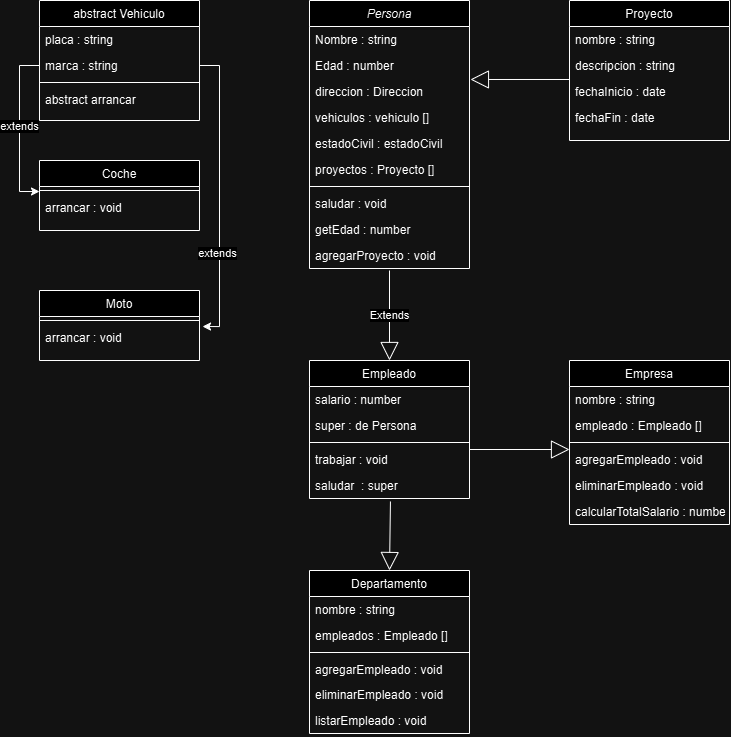

The diagram above was exported from draw.io. Its source (the exported page's mxGraphModel, read from the mxfile embedded in the PNG):
<mxGraphModel dx="2194" dy="1149" grid="1" gridSize="10" guides="1" tooltips="1" connect="1" arrows="1" fold="1" page="1" pageScale="1" pageWidth="827" pageHeight="1169" math="0" shadow="0">
  <root>
    <mxCell id="WIyWlLk6GJQsqaUBKTNV-0" />
    <mxCell id="WIyWlLk6GJQsqaUBKTNV-1" parent="WIyWlLk6GJQsqaUBKTNV-0" />
    <mxCell id="zkfFHV4jXpPFQw0GAbJ--0" value="Persona" style="swimlane;fontStyle=2;align=center;verticalAlign=top;childLayout=stackLayout;horizontal=1;startSize=26;horizontalStack=0;resizeParent=1;resizeLast=0;collapsible=1;marginBottom=0;rounded=0;shadow=0;strokeWidth=1;" parent="WIyWlLk6GJQsqaUBKTNV-1" vertex="1">
      <mxGeometry x="340" y="110" width="160" height="268" as="geometry">
        <mxRectangle x="230" y="140" width="160" height="26" as="alternateBounds" />
      </mxGeometry>
    </mxCell>
    <mxCell id="zkfFHV4jXpPFQw0GAbJ--1" value="Nombre : string" style="text;align=left;verticalAlign=top;spacingLeft=4;spacingRight=4;overflow=hidden;rotatable=0;points=[[0,0.5],[1,0.5]];portConstraint=eastwest;" parent="zkfFHV4jXpPFQw0GAbJ--0" vertex="1">
      <mxGeometry y="26" width="160" height="26" as="geometry" />
    </mxCell>
    <mxCell id="zkfFHV4jXpPFQw0GAbJ--2" value="Edad : number" style="text;align=left;verticalAlign=top;spacingLeft=4;spacingRight=4;overflow=hidden;rotatable=0;points=[[0,0.5],[1,0.5]];portConstraint=eastwest;rounded=0;shadow=0;html=0;" parent="zkfFHV4jXpPFQw0GAbJ--0" vertex="1">
      <mxGeometry y="52" width="160" height="26" as="geometry" />
    </mxCell>
    <mxCell id="11TdPnyArC8-fDksIBVX-1" value="direccion : Direccion" style="text;align=left;verticalAlign=top;spacingLeft=4;spacingRight=4;overflow=hidden;rotatable=0;points=[[0,0.5],[1,0.5]];portConstraint=eastwest;rounded=0;shadow=0;html=0;" vertex="1" parent="zkfFHV4jXpPFQw0GAbJ--0">
      <mxGeometry y="78" width="160" height="26" as="geometry" />
    </mxCell>
    <mxCell id="zkfFHV4jXpPFQw0GAbJ--3" value="vehiculos : vehiculo []" style="text;align=left;verticalAlign=top;spacingLeft=4;spacingRight=4;overflow=hidden;rotatable=0;points=[[0,0.5],[1,0.5]];portConstraint=eastwest;rounded=0;shadow=0;html=0;" parent="zkfFHV4jXpPFQw0GAbJ--0" vertex="1">
      <mxGeometry y="104" width="160" height="26" as="geometry" />
    </mxCell>
    <mxCell id="11TdPnyArC8-fDksIBVX-2" value="estadoCivil : estadoCivil" style="text;align=left;verticalAlign=top;spacingLeft=4;spacingRight=4;overflow=hidden;rotatable=0;points=[[0,0.5],[1,0.5]];portConstraint=eastwest;rounded=0;shadow=0;html=0;" vertex="1" parent="zkfFHV4jXpPFQw0GAbJ--0">
      <mxGeometry y="130" width="160" height="26" as="geometry" />
    </mxCell>
    <mxCell id="11TdPnyArC8-fDksIBVX-3" value="proyectos : Proyecto []" style="text;align=left;verticalAlign=top;spacingLeft=4;spacingRight=4;overflow=hidden;rotatable=0;points=[[0,0.5],[1,0.5]];portConstraint=eastwest;rounded=0;shadow=0;html=0;" vertex="1" parent="zkfFHV4jXpPFQw0GAbJ--0">
      <mxGeometry y="156" width="160" height="26" as="geometry" />
    </mxCell>
    <mxCell id="zkfFHV4jXpPFQw0GAbJ--4" value="" style="line;html=1;strokeWidth=1;align=left;verticalAlign=middle;spacingTop=-1;spacingLeft=3;spacingRight=3;rotatable=0;labelPosition=right;points=[];portConstraint=eastwest;" parent="zkfFHV4jXpPFQw0GAbJ--0" vertex="1">
      <mxGeometry y="182" width="160" height="8" as="geometry" />
    </mxCell>
    <mxCell id="zkfFHV4jXpPFQw0GAbJ--5" value="saludar : void" style="text;align=left;verticalAlign=top;spacingLeft=4;spacingRight=4;overflow=hidden;rotatable=0;points=[[0,0.5],[1,0.5]];portConstraint=eastwest;" parent="zkfFHV4jXpPFQw0GAbJ--0" vertex="1">
      <mxGeometry y="190" width="160" height="26" as="geometry" />
    </mxCell>
    <mxCell id="11TdPnyArC8-fDksIBVX-0" value="getEdad : number" style="text;align=left;verticalAlign=top;spacingLeft=4;spacingRight=4;overflow=hidden;rotatable=0;points=[[0,0.5],[1,0.5]];portConstraint=eastwest;" vertex="1" parent="zkfFHV4jXpPFQw0GAbJ--0">
      <mxGeometry y="216" width="160" height="26" as="geometry" />
    </mxCell>
    <mxCell id="11TdPnyArC8-fDksIBVX-4" value="agregarProyecto : void" style="text;align=left;verticalAlign=top;spacingLeft=4;spacingRight=4;overflow=hidden;rotatable=0;points=[[0,0.5],[1,0.5]];portConstraint=eastwest;" vertex="1" parent="zkfFHV4jXpPFQw0GAbJ--0">
      <mxGeometry y="242" width="160" height="26" as="geometry" />
    </mxCell>
    <mxCell id="zkfFHV4jXpPFQw0GAbJ--6" value="Empleado" style="swimlane;fontStyle=0;align=center;verticalAlign=top;childLayout=stackLayout;horizontal=1;startSize=26;horizontalStack=0;resizeParent=1;resizeLast=0;collapsible=1;marginBottom=0;rounded=0;shadow=0;strokeWidth=1;" parent="WIyWlLk6GJQsqaUBKTNV-1" vertex="1">
      <mxGeometry x="340" y="470" width="160" height="138" as="geometry">
        <mxRectangle x="130" y="380" width="160" height="26" as="alternateBounds" />
      </mxGeometry>
    </mxCell>
    <mxCell id="zkfFHV4jXpPFQw0GAbJ--7" value="salario : number" style="text;align=left;verticalAlign=top;spacingLeft=4;spacingRight=4;overflow=hidden;rotatable=0;points=[[0,0.5],[1,0.5]];portConstraint=eastwest;" parent="zkfFHV4jXpPFQw0GAbJ--6" vertex="1">
      <mxGeometry y="26" width="160" height="26" as="geometry" />
    </mxCell>
    <mxCell id="11TdPnyArC8-fDksIBVX-17" value="super : de Persona" style="text;align=left;verticalAlign=top;spacingLeft=4;spacingRight=4;overflow=hidden;rotatable=0;points=[[0,0.5],[1,0.5]];portConstraint=eastwest;" vertex="1" parent="zkfFHV4jXpPFQw0GAbJ--6">
      <mxGeometry y="52" width="160" height="26" as="geometry" />
    </mxCell>
    <mxCell id="zkfFHV4jXpPFQw0GAbJ--9" value="" style="line;html=1;strokeWidth=1;align=left;verticalAlign=middle;spacingTop=-1;spacingLeft=3;spacingRight=3;rotatable=0;labelPosition=right;points=[];portConstraint=eastwest;" parent="zkfFHV4jXpPFQw0GAbJ--6" vertex="1">
      <mxGeometry y="78" width="160" height="8" as="geometry" />
    </mxCell>
    <mxCell id="zkfFHV4jXpPFQw0GAbJ--10" value="trabajar : void" style="text;align=left;verticalAlign=top;spacingLeft=4;spacingRight=4;overflow=hidden;rotatable=0;points=[[0,0.5],[1,0.5]];portConstraint=eastwest;fontStyle=0" parent="zkfFHV4jXpPFQw0GAbJ--6" vertex="1">
      <mxGeometry y="86" width="160" height="26" as="geometry" />
    </mxCell>
    <mxCell id="zkfFHV4jXpPFQw0GAbJ--11" value="saludar  : super" style="text;align=left;verticalAlign=top;spacingLeft=4;spacingRight=4;overflow=hidden;rotatable=0;points=[[0,0.5],[1,0.5]];portConstraint=eastwest;" parent="zkfFHV4jXpPFQw0GAbJ--6" vertex="1">
      <mxGeometry y="112" width="160" height="26" as="geometry" />
    </mxCell>
    <mxCell id="11TdPnyArC8-fDksIBVX-10" value="Extends" style="endArrow=block;endSize=16;endFill=0;html=1;rounded=0;entryX=0.5;entryY=0;entryDx=0;entryDy=0;exitX=0.5;exitY=1.077;exitDx=0;exitDy=0;exitPerimeter=0;" edge="1" parent="WIyWlLk6GJQsqaUBKTNV-1" source="11TdPnyArC8-fDksIBVX-4" target="zkfFHV4jXpPFQw0GAbJ--6">
      <mxGeometry width="160" relative="1" as="geometry">
        <mxPoint x="550" y="460" as="sourcePoint" />
        <mxPoint x="490" y="380" as="targetPoint" />
      </mxGeometry>
    </mxCell>
    <mxCell id="11TdPnyArC8-fDksIBVX-12" value="Empresa" style="swimlane;fontStyle=0;align=center;verticalAlign=top;childLayout=stackLayout;horizontal=1;startSize=26;horizontalStack=0;resizeParent=1;resizeLast=0;collapsible=1;marginBottom=0;rounded=0;shadow=0;strokeWidth=1;" vertex="1" parent="WIyWlLk6GJQsqaUBKTNV-1">
      <mxGeometry x="600" y="470" width="160" height="164" as="geometry">
        <mxRectangle x="130" y="380" width="160" height="26" as="alternateBounds" />
      </mxGeometry>
    </mxCell>
    <mxCell id="11TdPnyArC8-fDksIBVX-13" value="nombre : string" style="text;align=left;verticalAlign=top;spacingLeft=4;spacingRight=4;overflow=hidden;rotatable=0;points=[[0,0.5],[1,0.5]];portConstraint=eastwest;" vertex="1" parent="11TdPnyArC8-fDksIBVX-12">
      <mxGeometry y="26" width="160" height="26" as="geometry" />
    </mxCell>
    <mxCell id="11TdPnyArC8-fDksIBVX-19" value="empleado : Empleado []" style="text;align=left;verticalAlign=top;spacingLeft=4;spacingRight=4;overflow=hidden;rotatable=0;points=[[0,0.5],[1,0.5]];portConstraint=eastwest;" vertex="1" parent="11TdPnyArC8-fDksIBVX-12">
      <mxGeometry y="52" width="160" height="26" as="geometry" />
    </mxCell>
    <mxCell id="11TdPnyArC8-fDksIBVX-14" value="" style="line;html=1;strokeWidth=1;align=left;verticalAlign=middle;spacingTop=-1;spacingLeft=3;spacingRight=3;rotatable=0;labelPosition=right;points=[];portConstraint=eastwest;" vertex="1" parent="11TdPnyArC8-fDksIBVX-12">
      <mxGeometry y="78" width="160" height="8" as="geometry" />
    </mxCell>
    <mxCell id="11TdPnyArC8-fDksIBVX-15" value="agregarEmpleado : void" style="text;align=left;verticalAlign=top;spacingLeft=4;spacingRight=4;overflow=hidden;rotatable=0;points=[[0,0.5],[1,0.5]];portConstraint=eastwest;fontStyle=0" vertex="1" parent="11TdPnyArC8-fDksIBVX-12">
      <mxGeometry y="86" width="160" height="26" as="geometry" />
    </mxCell>
    <mxCell id="11TdPnyArC8-fDksIBVX-16" value="eliminarEmpleado : void" style="text;align=left;verticalAlign=top;spacingLeft=4;spacingRight=4;overflow=hidden;rotatable=0;points=[[0,0.5],[1,0.5]];portConstraint=eastwest;" vertex="1" parent="11TdPnyArC8-fDksIBVX-12">
      <mxGeometry y="112" width="160" height="26" as="geometry" />
    </mxCell>
    <mxCell id="11TdPnyArC8-fDksIBVX-20" value="calcularTotalSalario : number" style="text;align=left;verticalAlign=top;spacingLeft=4;spacingRight=4;overflow=hidden;rotatable=0;points=[[0,0.5],[1,0.5]];portConstraint=eastwest;fontStyle=0" vertex="1" parent="11TdPnyArC8-fDksIBVX-12">
      <mxGeometry y="138" width="160" height="26" as="geometry" />
    </mxCell>
    <mxCell id="11TdPnyArC8-fDksIBVX-23" value="Departamento" style="swimlane;fontStyle=0;align=center;verticalAlign=top;childLayout=stackLayout;horizontal=1;startSize=26;horizontalStack=0;resizeParent=1;resizeLast=0;collapsible=1;marginBottom=0;rounded=0;shadow=0;strokeWidth=1;" vertex="1" parent="WIyWlLk6GJQsqaUBKTNV-1">
      <mxGeometry x="340" y="680" width="160" height="163" as="geometry">
        <mxRectangle x="130" y="380" width="160" height="26" as="alternateBounds" />
      </mxGeometry>
    </mxCell>
    <mxCell id="11TdPnyArC8-fDksIBVX-24" value="nombre : string" style="text;align=left;verticalAlign=top;spacingLeft=4;spacingRight=4;overflow=hidden;rotatable=0;points=[[0,0.5],[1,0.5]];portConstraint=eastwest;" vertex="1" parent="11TdPnyArC8-fDksIBVX-23">
      <mxGeometry y="26" width="160" height="26" as="geometry" />
    </mxCell>
    <mxCell id="11TdPnyArC8-fDksIBVX-25" value="empleados : Empleado []" style="text;align=left;verticalAlign=top;spacingLeft=4;spacingRight=4;overflow=hidden;rotatable=0;points=[[0,0.5],[1,0.5]];portConstraint=eastwest;" vertex="1" parent="11TdPnyArC8-fDksIBVX-23">
      <mxGeometry y="52" width="160" height="26" as="geometry" />
    </mxCell>
    <mxCell id="11TdPnyArC8-fDksIBVX-26" value="" style="line;html=1;strokeWidth=1;align=left;verticalAlign=middle;spacingTop=-1;spacingLeft=3;spacingRight=3;rotatable=0;labelPosition=right;points=[];portConstraint=eastwest;" vertex="1" parent="11TdPnyArC8-fDksIBVX-23">
      <mxGeometry y="78" width="160" height="8" as="geometry" />
    </mxCell>
    <mxCell id="11TdPnyArC8-fDksIBVX-28" value="agregarEmpleado : void" style="text;align=left;verticalAlign=top;spacingLeft=4;spacingRight=4;overflow=hidden;rotatable=0;points=[[0,0.5],[1,0.5]];portConstraint=eastwest;" vertex="1" parent="11TdPnyArC8-fDksIBVX-23">
      <mxGeometry y="86" width="160" height="25" as="geometry" />
    </mxCell>
    <mxCell id="11TdPnyArC8-fDksIBVX-27" value="eliminarEmpleado : void" style="text;align=left;verticalAlign=top;spacingLeft=4;spacingRight=4;overflow=hidden;rotatable=0;points=[[0,0.5],[1,0.5]];portConstraint=eastwest;fontStyle=0" vertex="1" parent="11TdPnyArC8-fDksIBVX-23">
      <mxGeometry y="111" width="160" height="26" as="geometry" />
    </mxCell>
    <mxCell id="11TdPnyArC8-fDksIBVX-30" value="listarEmpleado : void" style="text;align=left;verticalAlign=top;spacingLeft=4;spacingRight=4;overflow=hidden;rotatable=0;points=[[0,0.5],[1,0.5]];portConstraint=eastwest;fontStyle=0" vertex="1" parent="11TdPnyArC8-fDksIBVX-23">
      <mxGeometry y="137" width="160" height="26" as="geometry" />
    </mxCell>
    <mxCell id="11TdPnyArC8-fDksIBVX-32" value="" style="endArrow=block;endSize=16;endFill=0;html=1;rounded=0;entryX=0.5;entryY=0;entryDx=0;entryDy=0;exitX=0.506;exitY=1.115;exitDx=0;exitDy=0;exitPerimeter=0;" edge="1" parent="WIyWlLk6GJQsqaUBKTNV-1" source="zkfFHV4jXpPFQw0GAbJ--11" target="11TdPnyArC8-fDksIBVX-23">
      <mxGeometry width="160" relative="1" as="geometry">
        <mxPoint x="340" y="558.002" as="sourcePoint" />
        <mxPoint x="230" y="560" as="targetPoint" />
      </mxGeometry>
    </mxCell>
    <mxCell id="11TdPnyArC8-fDksIBVX-11" value="" style="endArrow=block;endSize=16;endFill=0;html=1;rounded=0;exitX=1;exitY=0.5;exitDx=0;exitDy=0;entryX=0;entryY=0.5;entryDx=0;entryDy=0;" edge="1" parent="WIyWlLk6GJQsqaUBKTNV-1">
      <mxGeometry width="160" relative="1" as="geometry">
        <mxPoint x="500" y="559" as="sourcePoint" />
        <mxPoint x="600" y="559" as="targetPoint" />
      </mxGeometry>
    </mxCell>
    <mxCell id="11TdPnyArC8-fDksIBVX-36" value="Proyecto" style="swimlane;fontStyle=0;align=center;verticalAlign=top;childLayout=stackLayout;horizontal=1;startSize=26;horizontalStack=0;resizeParent=1;resizeLast=0;collapsible=1;marginBottom=0;rounded=0;shadow=0;strokeWidth=1;" vertex="1" parent="WIyWlLk6GJQsqaUBKTNV-1">
      <mxGeometry x="600" y="110" width="160" height="140" as="geometry">
        <mxRectangle x="130" y="380" width="160" height="26" as="alternateBounds" />
      </mxGeometry>
    </mxCell>
    <mxCell id="11TdPnyArC8-fDksIBVX-37" value="nombre : string " style="text;align=left;verticalAlign=top;spacingLeft=4;spacingRight=4;overflow=hidden;rotatable=0;points=[[0,0.5],[1,0.5]];portConstraint=eastwest;" vertex="1" parent="11TdPnyArC8-fDksIBVX-36">
      <mxGeometry y="26" width="160" height="26" as="geometry" />
    </mxCell>
    <mxCell id="11TdPnyArC8-fDksIBVX-38" value="descripcion : string" style="text;align=left;verticalAlign=top;spacingLeft=4;spacingRight=4;overflow=hidden;rotatable=0;points=[[0,0.5],[1,0.5]];portConstraint=eastwest;" vertex="1" parent="11TdPnyArC8-fDksIBVX-36">
      <mxGeometry y="52" width="160" height="26" as="geometry" />
    </mxCell>
    <mxCell id="11TdPnyArC8-fDksIBVX-43" value="fechaInicio : date" style="text;align=left;verticalAlign=top;spacingLeft=4;spacingRight=4;overflow=hidden;rotatable=0;points=[[0,0.5],[1,0.5]];portConstraint=eastwest;" vertex="1" parent="11TdPnyArC8-fDksIBVX-36">
      <mxGeometry y="78" width="160" height="26" as="geometry" />
    </mxCell>
    <mxCell id="11TdPnyArC8-fDksIBVX-44" value="fechaFin : date" style="text;align=left;verticalAlign=top;spacingLeft=4;spacingRight=4;overflow=hidden;rotatable=0;points=[[0,0.5],[1,0.5]];portConstraint=eastwest;" vertex="1" parent="11TdPnyArC8-fDksIBVX-36">
      <mxGeometry y="104" width="160" height="26" as="geometry" />
    </mxCell>
    <mxCell id="11TdPnyArC8-fDksIBVX-46" value="" style="endArrow=block;endSize=16;endFill=0;html=1;rounded=0;entryX=1.006;entryY=0.038;entryDx=0;entryDy=0;entryPerimeter=0;exitX=0;exitY=1.038;exitDx=0;exitDy=0;exitPerimeter=0;" edge="1" parent="WIyWlLk6GJQsqaUBKTNV-1" source="11TdPnyArC8-fDksIBVX-38" target="11TdPnyArC8-fDksIBVX-1">
      <mxGeometry width="160" relative="1" as="geometry">
        <mxPoint x="330" y="360" as="sourcePoint" />
        <mxPoint x="490" y="360" as="targetPoint" />
      </mxGeometry>
    </mxCell>
    <mxCell id="11TdPnyArC8-fDksIBVX-55" value="abstract Vehiculo" style="swimlane;fontStyle=0;align=center;verticalAlign=top;childLayout=stackLayout;horizontal=1;startSize=26;horizontalStack=0;resizeParent=1;resizeLast=0;collapsible=1;marginBottom=0;rounded=0;shadow=0;strokeWidth=1;" vertex="1" parent="WIyWlLk6GJQsqaUBKTNV-1">
      <mxGeometry x="70" y="110" width="160" height="120" as="geometry">
        <mxRectangle x="130" y="380" width="160" height="26" as="alternateBounds" />
      </mxGeometry>
    </mxCell>
    <mxCell id="11TdPnyArC8-fDksIBVX-56" value="placa : string" style="text;align=left;verticalAlign=top;spacingLeft=4;spacingRight=4;overflow=hidden;rotatable=0;points=[[0,0.5],[1,0.5]];portConstraint=eastwest;" vertex="1" parent="11TdPnyArC8-fDksIBVX-55">
      <mxGeometry y="26" width="160" height="26" as="geometry" />
    </mxCell>
    <mxCell id="11TdPnyArC8-fDksIBVX-57" value="marca : string" style="text;align=left;verticalAlign=top;spacingLeft=4;spacingRight=4;overflow=hidden;rotatable=0;points=[[0,0.5],[1,0.5]];portConstraint=eastwest;" vertex="1" parent="11TdPnyArC8-fDksIBVX-55">
      <mxGeometry y="52" width="160" height="26" as="geometry" />
    </mxCell>
    <mxCell id="11TdPnyArC8-fDksIBVX-58" value="" style="line;html=1;strokeWidth=1;align=left;verticalAlign=middle;spacingTop=-1;spacingLeft=3;spacingRight=3;rotatable=0;labelPosition=right;points=[];portConstraint=eastwest;" vertex="1" parent="11TdPnyArC8-fDksIBVX-55">
      <mxGeometry y="78" width="160" height="8" as="geometry" />
    </mxCell>
    <mxCell id="11TdPnyArC8-fDksIBVX-59" value="abstract arrancar" style="text;align=left;verticalAlign=top;spacingLeft=4;spacingRight=4;overflow=hidden;rotatable=0;points=[[0,0.5],[1,0.5]];portConstraint=eastwest;fontStyle=0" vertex="1" parent="11TdPnyArC8-fDksIBVX-55">
      <mxGeometry y="86" width="160" height="26" as="geometry" />
    </mxCell>
    <mxCell id="11TdPnyArC8-fDksIBVX-62" value="Coche" style="swimlane;fontStyle=0;align=center;verticalAlign=top;childLayout=stackLayout;horizontal=1;startSize=26;horizontalStack=0;resizeParent=1;resizeLast=0;collapsible=1;marginBottom=0;rounded=0;shadow=0;strokeWidth=1;" vertex="1" parent="WIyWlLk6GJQsqaUBKTNV-1">
      <mxGeometry x="70" y="270" width="160" height="70" as="geometry">
        <mxRectangle x="130" y="380" width="160" height="26" as="alternateBounds" />
      </mxGeometry>
    </mxCell>
    <mxCell id="11TdPnyArC8-fDksIBVX-65" value="" style="line;html=1;strokeWidth=1;align=left;verticalAlign=middle;spacingTop=-1;spacingLeft=3;spacingRight=3;rotatable=0;labelPosition=right;points=[];portConstraint=eastwest;" vertex="1" parent="11TdPnyArC8-fDksIBVX-62">
      <mxGeometry y="26" width="160" height="8" as="geometry" />
    </mxCell>
    <mxCell id="11TdPnyArC8-fDksIBVX-66" value="arrancar : void" style="text;align=left;verticalAlign=top;spacingLeft=4;spacingRight=4;overflow=hidden;rotatable=0;points=[[0,0.5],[1,0.5]];portConstraint=eastwest;fontStyle=0" vertex="1" parent="11TdPnyArC8-fDksIBVX-62">
      <mxGeometry y="34" width="160" height="26" as="geometry" />
    </mxCell>
    <mxCell id="11TdPnyArC8-fDksIBVX-69" style="edgeStyle=orthogonalEdgeStyle;rounded=0;orthogonalLoop=1;jettySize=auto;html=1;exitX=0;exitY=0.5;exitDx=0;exitDy=0;entryX=0;entryY=-0.115;entryDx=0;entryDy=0;entryPerimeter=0;" edge="1" parent="WIyWlLk6GJQsqaUBKTNV-1" source="11TdPnyArC8-fDksIBVX-57" target="11TdPnyArC8-fDksIBVX-66">
      <mxGeometry relative="1" as="geometry" />
    </mxCell>
    <mxCell id="11TdPnyArC8-fDksIBVX-70" value="extends" style="edgeLabel;html=1;align=center;verticalAlign=middle;resizable=0;points=[];" vertex="1" connectable="0" parent="11TdPnyArC8-fDksIBVX-69">
      <mxGeometry x="-0.0367" y="-1" relative="1" as="geometry">
        <mxPoint as="offset" />
      </mxGeometry>
    </mxCell>
    <mxCell id="11TdPnyArC8-fDksIBVX-72" value="Moto" style="swimlane;fontStyle=0;align=center;verticalAlign=top;childLayout=stackLayout;horizontal=1;startSize=26;horizontalStack=0;resizeParent=1;resizeLast=0;collapsible=1;marginBottom=0;rounded=0;shadow=0;strokeWidth=1;" vertex="1" parent="WIyWlLk6GJQsqaUBKTNV-1">
      <mxGeometry x="70" y="400" width="160" height="70" as="geometry">
        <mxRectangle x="130" y="380" width="160" height="26" as="alternateBounds" />
      </mxGeometry>
    </mxCell>
    <mxCell id="11TdPnyArC8-fDksIBVX-73" value="" style="line;html=1;strokeWidth=1;align=left;verticalAlign=middle;spacingTop=-1;spacingLeft=3;spacingRight=3;rotatable=0;labelPosition=right;points=[];portConstraint=eastwest;" vertex="1" parent="11TdPnyArC8-fDksIBVX-72">
      <mxGeometry y="26" width="160" height="8" as="geometry" />
    </mxCell>
    <mxCell id="11TdPnyArC8-fDksIBVX-74" value="arrancar : void" style="text;align=left;verticalAlign=top;spacingLeft=4;spacingRight=4;overflow=hidden;rotatable=0;points=[[0,0.5],[1,0.5]];portConstraint=eastwest;fontStyle=0" vertex="1" parent="11TdPnyArC8-fDksIBVX-72">
      <mxGeometry y="34" width="160" height="26" as="geometry" />
    </mxCell>
    <mxCell id="11TdPnyArC8-fDksIBVX-75" style="edgeStyle=orthogonalEdgeStyle;rounded=0;orthogonalLoop=1;jettySize=auto;html=1;exitX=1;exitY=0.5;exitDx=0;exitDy=0;entryX=1.019;entryY=0.077;entryDx=0;entryDy=0;entryPerimeter=0;" edge="1" parent="WIyWlLk6GJQsqaUBKTNV-1" source="11TdPnyArC8-fDksIBVX-57" target="11TdPnyArC8-fDksIBVX-74">
      <mxGeometry relative="1" as="geometry" />
    </mxCell>
    <mxCell id="11TdPnyArC8-fDksIBVX-76" value="extends" style="edgeLabel;html=1;align=center;verticalAlign=middle;resizable=0;points=[];" vertex="1" connectable="0" parent="11TdPnyArC8-fDksIBVX-75">
      <mxGeometry x="0.3894" y="-3" relative="1" as="geometry">
        <mxPoint as="offset" />
      </mxGeometry>
    </mxCell>
  </root>
</mxGraphModel>